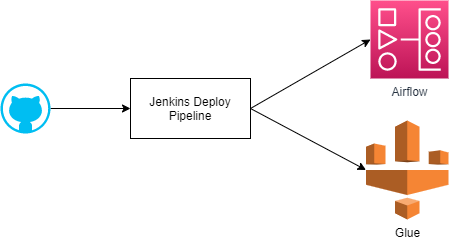

The diagram above was exported from draw.io. Its source (the exported page's mxGraphModel, read from the mxfile embedded in the PNG):
<mxGraphModel dx="746" dy="509" grid="1" gridSize="10" guides="1" tooltips="1" connect="1" arrows="1" fold="1" page="1" pageScale="1" pageWidth="827" pageHeight="1169" math="0" shadow="0">
  <root>
    <mxCell id="0" />
    <mxCell id="1" parent="0" />
    <mxCell id="HAIMQazBmY9RWiONM0Jq-7" style="edgeStyle=orthogonalEdgeStyle;rounded=0;orthogonalLoop=1;jettySize=auto;html=1;exitX=1;exitY=0.5;exitDx=0;exitDy=0;exitPerimeter=0;" edge="1" parent="1" source="HAIMQazBmY9RWiONM0Jq-1" target="HAIMQazBmY9RWiONM0Jq-2">
      <mxGeometry relative="1" as="geometry" />
    </mxCell>
    <mxCell id="HAIMQazBmY9RWiONM0Jq-1" value="" style="verticalLabelPosition=bottom;html=1;verticalAlign=top;align=center;strokeColor=none;fillColor=#00BEF2;shape=mxgraph.azure.github_code;pointerEvents=1;" vertex="1" parent="1">
      <mxGeometry x="110" y="123" width="50" height="50" as="geometry" />
    </mxCell>
    <mxCell id="HAIMQazBmY9RWiONM0Jq-2" value="Jenkins Deploy Pipeline" style="rounded=0;whiteSpace=wrap;html=1;" vertex="1" parent="1">
      <mxGeometry x="240" y="118" width="120" height="60" as="geometry" />
    </mxCell>
    <mxCell id="HAIMQazBmY9RWiONM0Jq-3" value="Airflow" style="sketch=0;points=[[0,0,0],[0.25,0,0],[0.5,0,0],[0.75,0,0],[1,0,0],[0,1,0],[0.25,1,0],[0.5,1,0],[0.75,1,0],[1,1,0],[0,0.25,0],[0,0.5,0],[0,0.75,0],[1,0.25,0],[1,0.5,0],[1,0.75,0]];outlineConnect=0;fontColor=#232F3E;gradientColor=#FF4F8B;gradientDirection=north;fillColor=#BC1356;strokeColor=#ffffff;dashed=0;verticalLabelPosition=bottom;verticalAlign=top;align=center;html=1;fontSize=12;fontStyle=0;aspect=fixed;shape=mxgraph.aws4.resourceIcon;resIcon=mxgraph.aws4.managed_workflows_for_apache_airflow;" vertex="1" parent="1">
      <mxGeometry x="480" y="40" width="78" height="78" as="geometry" />
    </mxCell>
    <mxCell id="HAIMQazBmY9RWiONM0Jq-4" value="Glue" style="outlineConnect=0;dashed=0;verticalLabelPosition=bottom;verticalAlign=top;align=center;html=1;shape=mxgraph.aws3.glue;fillColor=#F58534;gradientColor=none;" vertex="1" parent="1">
      <mxGeometry x="475.5" y="160" width="82.5" height="99" as="geometry" />
    </mxCell>
    <mxCell id="HAIMQazBmY9RWiONM0Jq-10" value="" style="endArrow=classic;html=1;rounded=0;exitX=1;exitY=0.5;exitDx=0;exitDy=0;entryX=0;entryY=0.5;entryDx=0;entryDy=0;entryPerimeter=0;" edge="1" parent="1" source="HAIMQazBmY9RWiONM0Jq-2" target="HAIMQazBmY9RWiONM0Jq-3">
      <mxGeometry width="50" height="50" relative="1" as="geometry">
        <mxPoint x="360" y="280" as="sourcePoint" />
        <mxPoint x="410" y="230" as="targetPoint" />
      </mxGeometry>
    </mxCell>
    <mxCell id="HAIMQazBmY9RWiONM0Jq-11" value="" style="endArrow=classic;html=1;rounded=0;exitX=1;exitY=0.5;exitDx=0;exitDy=0;entryX=0;entryY=0.5;entryDx=0;entryDy=0;entryPerimeter=0;" edge="1" parent="1" source="HAIMQazBmY9RWiONM0Jq-2" target="HAIMQazBmY9RWiONM0Jq-4">
      <mxGeometry width="50" height="50" relative="1" as="geometry">
        <mxPoint x="360" y="280" as="sourcePoint" />
        <mxPoint x="410" y="230" as="targetPoint" />
      </mxGeometry>
    </mxCell>
  </root>
</mxGraphModel>